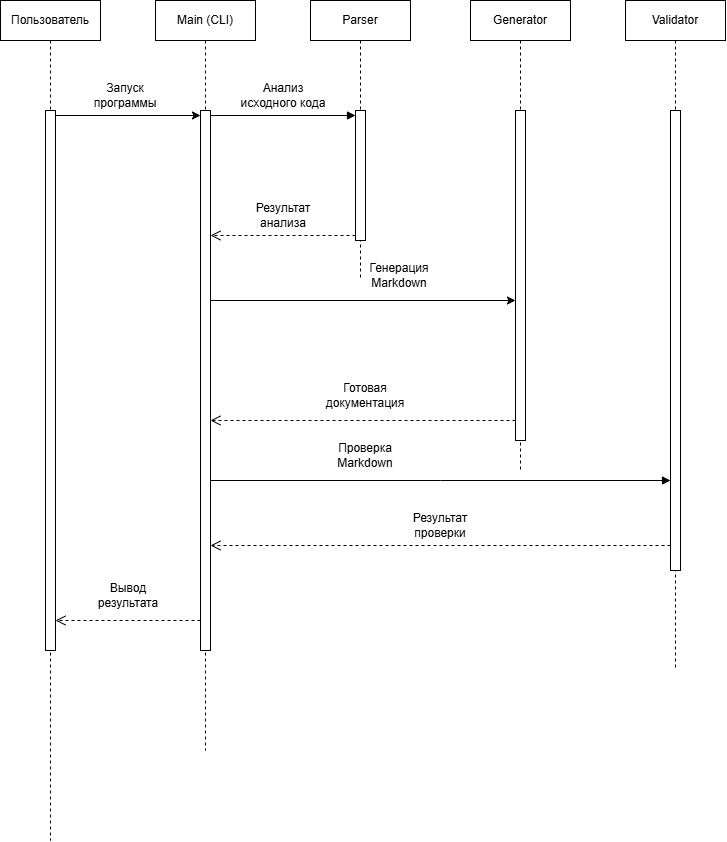

The diagram above was exported from draw.io. Its source (the exported page's mxGraphModel, read from the mxfile embedded in the PNG):
<mxGraphModel dx="1318" dy="778" grid="1" gridSize="10" guides="1" tooltips="1" connect="1" arrows="1" fold="1" page="1" pageScale="1" pageWidth="827" pageHeight="1169" math="0" shadow="0">
  <root>
    <mxCell id="0" />
    <mxCell id="1" parent="0" />
    <mxCell id="NhTFZ1jsZ9Qa9cdw9tek-8" parent="1" style="shape=umlLifeline;perimeter=lifelinePerimeter;whiteSpace=wrap;html=1;container=1;dropTarget=0;collapsible=0;recursiveResize=0;outlineConnect=0;portConstraint=eastwest;newEdgeStyle={&quot;edgeStyle&quot;:&quot;sequenceEdgeStyle&quot;,&quot;libavoidRouting&quot;:0,&quot;curved&quot;:0,&quot;rounded&quot;:0};" value="Пользователь" vertex="1">
      <mxGeometry height="840" width="100" x="51" y="40" as="geometry" />
    </mxCell>
    <mxCell id="NhTFZ1jsZ9Qa9cdw9tek-9" parent="NhTFZ1jsZ9Qa9cdw9tek-8" style="html=1;points=[[0,0,0,0,5],[0,1,0,0,-5],[1,0,0,0,5],[1,1,0,0,-5]];perimeter=orthogonalPerimeter;outlineConnect=0;targetShapes=umlLifeline;portConstraint=eastwest;newEdgeStyle={&quot;edgeStyle&quot;:&quot;sequenceEdgeStyle&quot;,&quot;libavoidRouting&quot;:0,&quot;curved&quot;:0,&quot;rounded&quot;:0};" value="" vertex="1">
      <mxGeometry height="540" width="10" x="45" y="110" as="geometry" />
    </mxCell>
    <mxCell id="NhTFZ1jsZ9Qa9cdw9tek-10" parent="1" style="shape=umlLifeline;perimeter=lifelinePerimeter;whiteSpace=wrap;html=1;container=1;dropTarget=0;collapsible=0;recursiveResize=0;outlineConnect=0;portConstraint=eastwest;newEdgeStyle={&quot;edgeStyle&quot;:&quot;sequenceEdgeStyle&quot;,&quot;libavoidRouting&quot;:0,&quot;curved&quot;:0,&quot;rounded&quot;:0};" value="Main (CLI)" vertex="1">
      <mxGeometry height="750" width="100" x="206" y="40" as="geometry" />
    </mxCell>
    <mxCell id="NhTFZ1jsZ9Qa9cdw9tek-11" parent="NhTFZ1jsZ9Qa9cdw9tek-10" style="html=1;points=[[0,0,0,0,5],[0,1,0,0,-5],[1,0,0,0,5],[1,1,0,0,-5]];perimeter=orthogonalPerimeter;outlineConnect=0;targetShapes=umlLifeline;portConstraint=eastwest;newEdgeStyle={&quot;edgeStyle&quot;:&quot;sequenceEdgeStyle&quot;,&quot;libavoidRouting&quot;:0,&quot;curved&quot;:0,&quot;rounded&quot;:0};" value="" vertex="1">
      <mxGeometry height="540" width="10" x="45" y="110" as="geometry" />
    </mxCell>
    <mxCell id="NhTFZ1jsZ9Qa9cdw9tek-12" parent="1" style="shape=umlLifeline;perimeter=lifelinePerimeter;whiteSpace=wrap;html=1;container=1;dropTarget=0;collapsible=0;recursiveResize=0;outlineConnect=0;portConstraint=eastwest;newEdgeStyle={&quot;edgeStyle&quot;:&quot;sequenceEdgeStyle&quot;,&quot;libavoidRouting&quot;:0,&quot;curved&quot;:0,&quot;rounded&quot;:0};" value="Parser" vertex="1">
      <mxGeometry height="280" width="100" x="361" y="40" as="geometry" />
    </mxCell>
    <mxCell id="NhTFZ1jsZ9Qa9cdw9tek-27" parent="NhTFZ1jsZ9Qa9cdw9tek-12" style="html=1;points=[[0,0,0,0,5],[0,1,0,0,-5],[1,0,0,0,5],[1,1,0,0,-5]];perimeter=orthogonalPerimeter;outlineConnect=0;targetShapes=umlLifeline;portConstraint=eastwest;newEdgeStyle={&quot;edgeStyle&quot;:&quot;sequenceEdgeStyle&quot;,&quot;libavoidRouting&quot;:0,&quot;curved&quot;:0,&quot;rounded&quot;:0};" value="" vertex="1">
      <mxGeometry height="130" width="10" x="45" y="110" as="geometry" />
    </mxCell>
    <mxCell id="NhTFZ1jsZ9Qa9cdw9tek-14" parent="1" style="shape=umlLifeline;perimeter=lifelinePerimeter;whiteSpace=wrap;html=1;container=1;dropTarget=0;collapsible=0;recursiveResize=0;outlineConnect=0;portConstraint=eastwest;newEdgeStyle={&quot;edgeStyle&quot;:&quot;sequenceEdgeStyle&quot;,&quot;libavoidRouting&quot;:0,&quot;curved&quot;:0,&quot;rounded&quot;:0};" value="Generator" vertex="1">
      <mxGeometry height="470" width="100" x="521" y="40" as="geometry" />
    </mxCell>
    <mxCell id="NhTFZ1jsZ9Qa9cdw9tek-15" parent="NhTFZ1jsZ9Qa9cdw9tek-14" style="html=1;points=[[0,0,0,0,5],[0,1,0,0,-5],[1,0,0,0,5],[1,1,0,0,-5]];perimeter=orthogonalPerimeter;outlineConnect=0;targetShapes=umlLifeline;portConstraint=eastwest;newEdgeStyle={&quot;edgeStyle&quot;:&quot;sequenceEdgeStyle&quot;,&quot;libavoidRouting&quot;:0,&quot;curved&quot;:0,&quot;rounded&quot;:0};" value="" vertex="1">
      <mxGeometry height="330" width="10" x="45" y="110" as="geometry" />
    </mxCell>
    <mxCell id="NhTFZ1jsZ9Qa9cdw9tek-16" parent="1" style="shape=umlLifeline;perimeter=lifelinePerimeter;whiteSpace=wrap;html=1;container=1;dropTarget=0;collapsible=0;recursiveResize=0;outlineConnect=0;portConstraint=eastwest;newEdgeStyle={&quot;edgeStyle&quot;:&quot;sequenceEdgeStyle&quot;,&quot;libavoidRouting&quot;:0,&quot;curved&quot;:0,&quot;rounded&quot;:0};" value="Validator" vertex="1">
      <mxGeometry height="670" width="100" x="676" y="40" as="geometry" />
    </mxCell>
    <mxCell id="NhTFZ1jsZ9Qa9cdw9tek-17" parent="NhTFZ1jsZ9Qa9cdw9tek-16" style="html=1;points=[[0,0,0,0,5],[0,1,0,0,-5],[1,0,0,0,5],[1,1,0,0,-5]];perimeter=orthogonalPerimeter;outlineConnect=0;targetShapes=umlLifeline;portConstraint=eastwest;newEdgeStyle={&quot;edgeStyle&quot;:&quot;sequenceEdgeStyle&quot;,&quot;libavoidRouting&quot;:0,&quot;curved&quot;:0,&quot;rounded&quot;:0};" value="" vertex="1">
      <mxGeometry height="460" width="10" x="45" y="110" as="geometry" />
    </mxCell>
    <mxCell id="NhTFZ1jsZ9Qa9cdw9tek-18" edge="1" parent="1" source="NhTFZ1jsZ9Qa9cdw9tek-9" style="edgeStyle=sequenceEdgeStyle;rounded=0;orthogonalLoop=1;jettySize=auto;html=1;libavoidRouting=0;curved=0;exitX=1;exitY=0;exitDx=0;exitDy=5;exitPerimeter=0;defaultLabelBackgroundColor=page;labelPadding=0 4;" target="NhTFZ1jsZ9Qa9cdw9tek-11">
      <mxGeometry relative="1" as="geometry">
        <Array as="points" />
      </mxGeometry>
    </mxCell>
    <mxCell id="NhTFZ1jsZ9Qa9cdw9tek-20" parent="1" style="text;html=1;whiteSpace=wrap;strokeColor=none;fillColor=none;align=center;verticalAlign=middle;rounded=0;" value="Запуск программы" vertex="1">
      <mxGeometry height="30" width="60" x="146" y="120" as="geometry" />
    </mxCell>
    <mxCell id="NhTFZ1jsZ9Qa9cdw9tek-29" edge="1" parent="1" source="NhTFZ1jsZ9Qa9cdw9tek-27" style="html=1;verticalAlign=bottom;endArrow=open;dashed=1;endSize=8;edgeStyle=sequenceEdgeStyle;libavoidRouting=0;curved=0;rounded=0;exitX=0;exitY=1;exitDx=0;exitDy=-5;defaultLabelBackgroundColor=page;labelPadding=0 4;" target="NhTFZ1jsZ9Qa9cdw9tek-11" value="">
      <mxGeometry relative="1" as="geometry">
        <Array as="points">
          <mxPoint x="371" y="274.99999999999955" />
        </Array>
        <mxPoint x="336" y="225" as="targetPoint" />
      </mxGeometry>
    </mxCell>
    <mxCell id="NhTFZ1jsZ9Qa9cdw9tek-28" edge="1" parent="1" source="NhTFZ1jsZ9Qa9cdw9tek-11" style="html=1;verticalAlign=bottom;endArrow=block;edgeStyle=sequenceEdgeStyle;libavoidRouting=0;curved=0;rounded=0;entryX=0;entryY=0;entryDx=0;entryDy=5;defaultLabelBackgroundColor=page;labelPadding=0 4;" target="NhTFZ1jsZ9Qa9cdw9tek-27" value="">
      <mxGeometry relative="1" x="0.5172" as="geometry">
        <Array as="points">
          <mxPoint x="371" y="155.00000000000045" />
        </Array>
        <mxPoint x="336" y="155" as="sourcePoint" />
      </mxGeometry>
    </mxCell>
    <mxCell id="NhTFZ1jsZ9Qa9cdw9tek-30" parent="1" style="text;html=1;whiteSpace=wrap;strokeColor=none;fillColor=none;align=center;verticalAlign=middle;rounded=0;" value="Анализ исходного кода" vertex="1">
      <mxGeometry height="30" width="90" x="289" y="120" as="geometry" />
    </mxCell>
    <mxCell id="NhTFZ1jsZ9Qa9cdw9tek-31" parent="1" style="text;html=1;whiteSpace=wrap;strokeColor=none;fillColor=none;align=center;verticalAlign=middle;rounded=0;" value="Результат анализа" vertex="1">
      <mxGeometry height="30" width="60" x="304" y="240" as="geometry" />
    </mxCell>
    <mxCell id="NhTFZ1jsZ9Qa9cdw9tek-32" edge="1" parent="1" source="NhTFZ1jsZ9Qa9cdw9tek-11" style="edgeStyle=sequenceEdgeStyle;rounded=0;orthogonalLoop=1;jettySize=auto;html=1;libavoidRouting=0;curved=0;exitX=1;exitY=1;exitDx=0;exitDy=-350;exitPerimeter=0;defaultLabelBackgroundColor=page;labelPadding=0 4;" target="NhTFZ1jsZ9Qa9cdw9tek-15">
      <mxGeometry relative="1" x="0.0033" as="geometry">
        <Array as="points">
          <mxPoint x="413.5" y="340" />
        </Array>
      </mxGeometry>
    </mxCell>
    <mxCell id="NhTFZ1jsZ9Qa9cdw9tek-34" parent="1" style="text;html=1;whiteSpace=wrap;strokeColor=none;fillColor=none;align=center;verticalAlign=middle;rounded=0;" value="Генерация Markdown" vertex="1">
      <mxGeometry height="30" width="60" x="420" y="300" as="geometry" />
    </mxCell>
    <mxCell id="NhTFZ1jsZ9Qa9cdw9tek-36" edge="1" parent="1" source="NhTFZ1jsZ9Qa9cdw9tek-15" style="html=1;verticalAlign=bottom;endArrow=open;dashed=1;endSize=8;edgeStyle=sequenceEdgeStyle;libavoidRouting=0;curved=0;rounded=0;defaultLabelBackgroundColor=page;labelPadding=0 4;" target="NhTFZ1jsZ9Qa9cdw9tek-11" value="">
      <mxGeometry relative="1" x="-0.423" as="geometry">
        <Array as="points">
          <mxPoint x="413.5" y="460" />
        </Array>
        <mxPoint x="515" y="450.00000000000045" as="sourcePoint" />
        <mxPoint x="370" y="450.00000000000045" as="targetPoint" />
      </mxGeometry>
    </mxCell>
    <mxCell id="NhTFZ1jsZ9Qa9cdw9tek-37" parent="1" style="text;html=1;whiteSpace=wrap;strokeColor=none;fillColor=none;align=center;verticalAlign=middle;rounded=0;" value="Готовая документация" vertex="1">
      <mxGeometry height="30" width="90" x="371" y="420" as="geometry" />
    </mxCell>
    <mxCell id="NhTFZ1jsZ9Qa9cdw9tek-40" edge="1" parent="1" source="NhTFZ1jsZ9Qa9cdw9tek-11" style="html=1;verticalAlign=bottom;endArrow=block;edgeStyle=sequenceEdgeStyle;libavoidRouting=0;curved=0;rounded=0;defaultLabelBackgroundColor=page;labelPadding=0 4;" target="NhTFZ1jsZ9Qa9cdw9tek-17" value="">
      <mxGeometry relative="1" x="-0.0217" as="geometry">
        <Array as="points">
          <mxPoint x="390.75" y="520" />
        </Array>
        <mxPoint x="375.5" y="520" as="sourcePoint" />
        <mxPoint x="520.5" y="520" as="targetPoint" />
      </mxGeometry>
    </mxCell>
    <mxCell id="NhTFZ1jsZ9Qa9cdw9tek-41" parent="1" style="text;html=1;whiteSpace=wrap;strokeColor=none;fillColor=none;align=center;verticalAlign=middle;rounded=0;" value="Проверка Markdown" vertex="1">
      <mxGeometry height="30" width="60" x="386" y="480" as="geometry" />
    </mxCell>
    <mxCell id="NhTFZ1jsZ9Qa9cdw9tek-42" edge="1" parent="1" source="NhTFZ1jsZ9Qa9cdw9tek-17" style="html=1;verticalAlign=bottom;endArrow=open;dashed=1;endSize=8;edgeStyle=sequenceEdgeStyle;libavoidRouting=0;curved=0;rounded=0;defaultLabelBackgroundColor=page;labelPadding=0 4;" value="">
      <mxGeometry relative="1" x="0.0565" as="geometry">
        <Array as="points">
          <mxPoint x="413.5" y="585" />
        </Array>
        <mxPoint x="566" y="585" as="sourcePoint" />
        <mxPoint x="261" y="585" as="targetPoint" />
      </mxGeometry>
    </mxCell>
    <mxCell id="NhTFZ1jsZ9Qa9cdw9tek-43" parent="1" style="text;html=1;whiteSpace=wrap;strokeColor=none;fillColor=none;align=center;verticalAlign=middle;rounded=0;" value="Результат проверки" vertex="1">
      <mxGeometry height="30" width="60" x="461" y="550" as="geometry" />
    </mxCell>
    <mxCell id="NhTFZ1jsZ9Qa9cdw9tek-45" edge="1" parent="1" style="html=1;verticalAlign=bottom;endArrow=open;dashed=1;endSize=8;edgeStyle=sequenceEdgeStyle;libavoidRouting=0;curved=0;rounded=0;exitX=0;exitY=1;exitDx=0;exitDy=-5;defaultLabelBackgroundColor=page;labelPadding=0 4;" value="">
      <mxGeometry relative="1" as="geometry">
        <Array as="points">
          <mxPoint x="178.5" y="660.0000000000003" />
        </Array>
        <mxPoint x="251" y="660.0000000000005" as="sourcePoint" />
        <mxPoint x="106" y="660.0000000000005" as="targetPoint" />
      </mxGeometry>
    </mxCell>
    <mxCell id="NhTFZ1jsZ9Qa9cdw9tek-46" parent="1" style="text;html=1;whiteSpace=wrap;strokeColor=none;fillColor=none;align=center;verticalAlign=middle;rounded=0;" value="Вывод результата" vertex="1">
      <mxGeometry height="30" width="60" x="148.5" y="620" as="geometry" />
    </mxCell>
  </root>
</mxGraphModel>